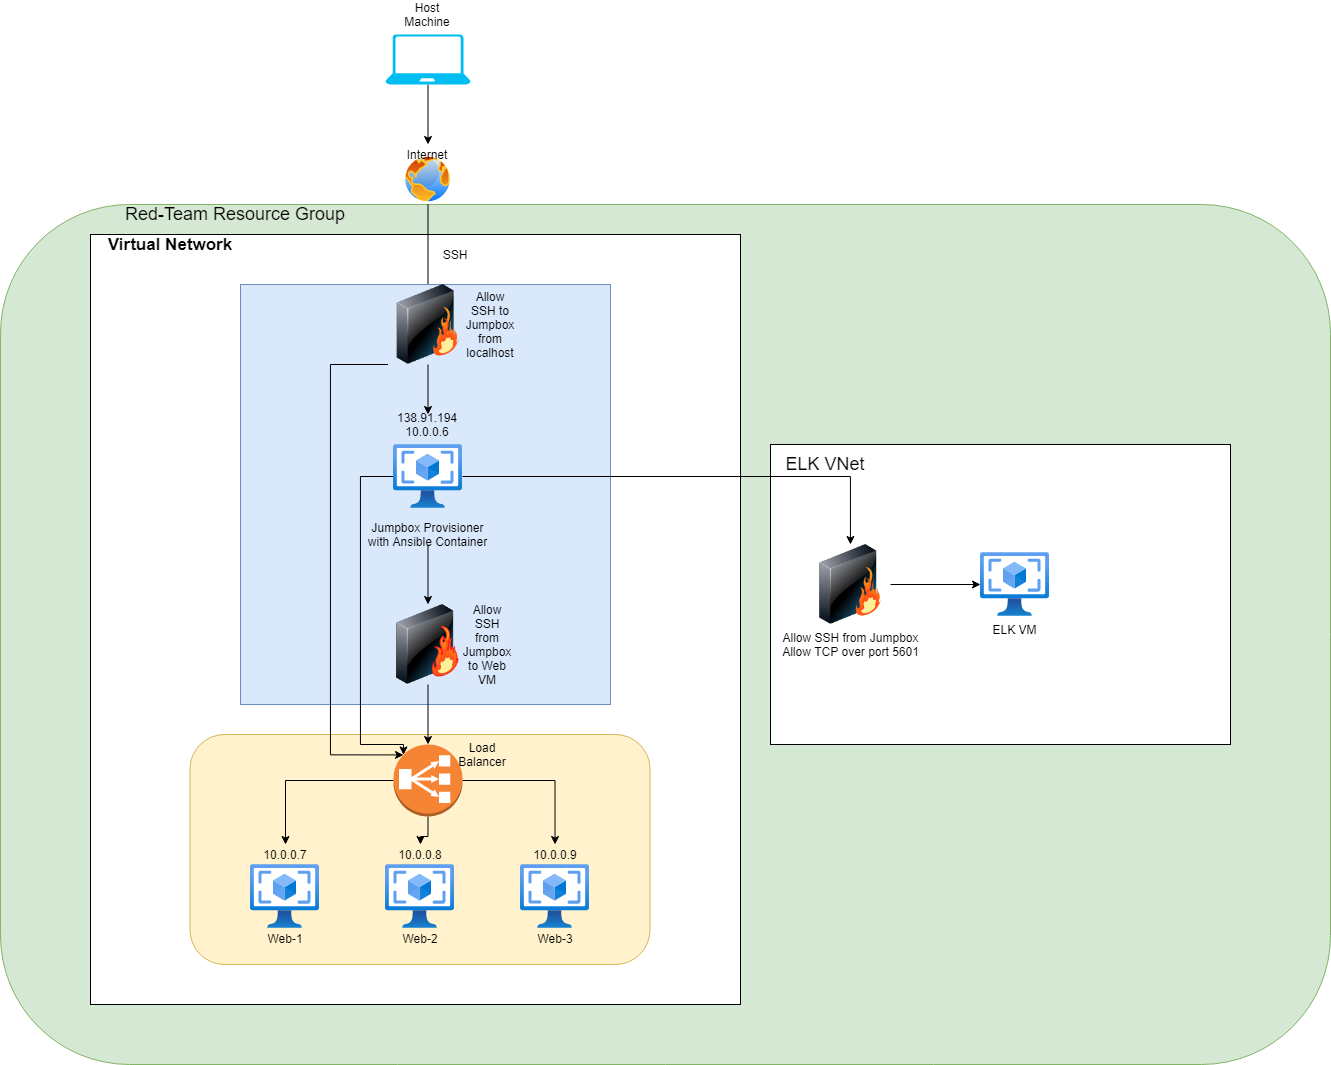

The diagram above was exported from draw.io. Its source (the exported page's mxGraphModel, read from the mxfile embedded in the PNG):
<mxGraphModel dx="2523" dy="896" grid="1" gridSize="10" guides="1" tooltips="1" connect="1" arrows="1" fold="1" page="1" pageScale="1" pageWidth="850" pageHeight="1100" math="0" shadow="0">
  <root>
    <mxCell id="0" />
    <mxCell id="1" parent="0" />
    <mxCell id="S5d7tyH-xt6DGGAp_din-4" value="" style="rounded=1;whiteSpace=wrap;html=1;fillColor=#d5e8d4;strokeColor=#82b366;" parent="1" vertex="1">
      <mxGeometry x="-10" y="530" width="1330" height="860" as="geometry" />
    </mxCell>
    <mxCell id="hyStVs2UhqPoxZjtj1Mo-1" value="" style="rounded=0;whiteSpace=wrap;html=1;" parent="1" vertex="1">
      <mxGeometry x="80" y="560" width="650" height="770" as="geometry" />
    </mxCell>
    <mxCell id="hyStVs2UhqPoxZjtj1Mo-42" value="" style="rounded=1;whiteSpace=wrap;html=1;fillColor=#fff2cc;strokeColor=#d6b656;" parent="1" vertex="1">
      <mxGeometry x="179.5" y="1060" width="460" height="230" as="geometry" />
    </mxCell>
    <mxCell id="hyStVs2UhqPoxZjtj1Mo-8" style="edgeStyle=orthogonalEdgeStyle;rounded=0;orthogonalLoop=1;jettySize=auto;html=1;exitX=0.5;exitY=1;exitDx=0;exitDy=0;exitPerimeter=0;entryX=0.5;entryY=0;entryDx=0;entryDy=0;" parent="1" source="hyStVs2UhqPoxZjtj1Mo-2" target="hyStVs2UhqPoxZjtj1Mo-5" edge="1">
      <mxGeometry relative="1" as="geometry" />
    </mxCell>
    <mxCell id="hyStVs2UhqPoxZjtj1Mo-2" value="" style="verticalLabelPosition=bottom;html=1;verticalAlign=top;align=center;strokeColor=none;fillColor=#00BEF2;shape=mxgraph.azure.laptop;pointerEvents=1;" parent="1" vertex="1">
      <mxGeometry x="375" y="360" width="85" height="50" as="geometry" />
    </mxCell>
    <mxCell id="hyStVs2UhqPoxZjtj1Mo-3" value="Host Machine" style="text;html=1;strokeColor=none;fillColor=none;align=center;verticalAlign=middle;whiteSpace=wrap;rounded=0;" parent="1" vertex="1">
      <mxGeometry x="397.5" y="330" width="40" height="20" as="geometry" />
    </mxCell>
    <mxCell id="hyStVs2UhqPoxZjtj1Mo-14" style="edgeStyle=orthogonalEdgeStyle;rounded=0;orthogonalLoop=1;jettySize=auto;html=1;exitX=0.5;exitY=1;exitDx=0;exitDy=0;" parent="1" source="hyStVs2UhqPoxZjtj1Mo-4" target="hyStVs2UhqPoxZjtj1Mo-11" edge="1">
      <mxGeometry relative="1" as="geometry" />
    </mxCell>
    <mxCell id="hyStVs2UhqPoxZjtj1Mo-4" value="" style="aspect=fixed;perimeter=ellipsePerimeter;html=1;align=center;shadow=0;dashed=0;spacingTop=3;image;image=img/lib/active_directory/internet_globe.svg;" parent="1" vertex="1">
      <mxGeometry x="392.5" y="480" width="50" height="50" as="geometry" />
    </mxCell>
    <mxCell id="hyStVs2UhqPoxZjtj1Mo-5" value="Internet" style="text;html=1;strokeColor=none;fillColor=none;align=center;verticalAlign=middle;whiteSpace=wrap;rounded=0;" parent="1" vertex="1">
      <mxGeometry x="397.5" y="470" width="40" height="20" as="geometry" />
    </mxCell>
    <mxCell id="hyStVs2UhqPoxZjtj1Mo-9" value="SSH" style="text;html=1;strokeColor=none;fillColor=none;align=center;verticalAlign=middle;whiteSpace=wrap;rounded=0;" parent="1" vertex="1">
      <mxGeometry x="425" y="570" width="40" height="20" as="geometry" />
    </mxCell>
    <mxCell id="hyStVs2UhqPoxZjtj1Mo-10" value="" style="rounded=0;whiteSpace=wrap;html=1;fillColor=#dae8fc;strokeColor=#6c8ebf;" parent="1" vertex="1">
      <mxGeometry x="230" y="610" width="370" height="420" as="geometry" />
    </mxCell>
    <mxCell id="WoS18bLcxRTeM9Dt4pA--3" style="edgeStyle=orthogonalEdgeStyle;rounded=0;orthogonalLoop=1;jettySize=auto;html=1;entryX=0.145;entryY=0.145;entryDx=0;entryDy=0;entryPerimeter=0;" parent="1" source="hyStVs2UhqPoxZjtj1Mo-11" target="hyStVs2UhqPoxZjtj1Mo-38" edge="1">
      <mxGeometry relative="1" as="geometry">
        <Array as="points">
          <mxPoint x="350" y="802" />
          <mxPoint x="350" y="1070" />
          <mxPoint x="393" y="1070" />
        </Array>
      </mxGeometry>
    </mxCell>
    <mxCell id="hyStVs2UhqPoxZjtj1Mo-11" value="" style="aspect=fixed;html=1;points=[];align=center;image;fontSize=12;image=img/lib/azure2/compute/VM_Images_Classic.svg;" parent="1" vertex="1">
      <mxGeometry x="383" y="770" width="69" height="64" as="geometry" />
    </mxCell>
    <mxCell id="hyStVs2UhqPoxZjtj1Mo-37" style="edgeStyle=orthogonalEdgeStyle;rounded=0;orthogonalLoop=1;jettySize=auto;html=1;entryX=0.5;entryY=0;entryDx=0;entryDy=0;" parent="1" source="hyStVs2UhqPoxZjtj1Mo-12" target="hyStVs2UhqPoxZjtj1Mo-35" edge="1">
      <mxGeometry relative="1" as="geometry" />
    </mxCell>
    <mxCell id="hyStVs2UhqPoxZjtj1Mo-12" value="Jumpbox Provisioner with Ansible Container" style="text;html=1;strokeColor=none;fillColor=none;align=center;verticalAlign=middle;whiteSpace=wrap;rounded=0;" parent="1" vertex="1">
      <mxGeometry x="355" y="850" width="125" height="20" as="geometry" />
    </mxCell>
    <mxCell id="hyStVs2UhqPoxZjtj1Mo-13" value="138.91.194&lt;br&gt;10.0.0.6" style="text;html=1;strokeColor=none;fillColor=none;align=center;verticalAlign=middle;whiteSpace=wrap;rounded=0;" parent="1" vertex="1">
      <mxGeometry x="397.5" y="740" width="40" height="20" as="geometry" />
    </mxCell>
    <mxCell id="hyStVs2UhqPoxZjtj1Mo-18" style="edgeStyle=orthogonalEdgeStyle;rounded=0;orthogonalLoop=1;jettySize=auto;html=1;exitX=0.5;exitY=1;exitDx=0;exitDy=0;entryX=0.5;entryY=0;entryDx=0;entryDy=0;" parent="1" source="hyStVs2UhqPoxZjtj1Mo-16" target="hyStVs2UhqPoxZjtj1Mo-13" edge="1">
      <mxGeometry relative="1" as="geometry" />
    </mxCell>
    <mxCell id="WoS18bLcxRTeM9Dt4pA--2" style="edgeStyle=orthogonalEdgeStyle;rounded=0;orthogonalLoop=1;jettySize=auto;html=1;exitX=0;exitY=1;exitDx=0;exitDy=0;entryX=0.145;entryY=0.145;entryDx=0;entryDy=0;entryPerimeter=0;" parent="1" source="hyStVs2UhqPoxZjtj1Mo-16" target="hyStVs2UhqPoxZjtj1Mo-38" edge="1">
      <mxGeometry relative="1" as="geometry">
        <Array as="points">
          <mxPoint x="320" y="690" />
          <mxPoint x="320" y="1080" />
        </Array>
      </mxGeometry>
    </mxCell>
    <mxCell id="hyStVs2UhqPoxZjtj1Mo-16" value="" style="image;html=1;image=img/lib/clip_art/networking/Firewall_128x128.png" parent="1" vertex="1">
      <mxGeometry x="377.5" y="610" width="80" height="80" as="geometry" />
    </mxCell>
    <mxCell id="hyStVs2UhqPoxZjtj1Mo-17" value="Allow SSH to Jumpbox from localhost" style="text;html=1;strokeColor=none;fillColor=none;align=center;verticalAlign=middle;whiteSpace=wrap;rounded=0;" parent="1" vertex="1">
      <mxGeometry x="460" y="640" width="40" height="20" as="geometry" />
    </mxCell>
    <mxCell id="hyStVs2UhqPoxZjtj1Mo-22" value="" style="aspect=fixed;html=1;points=[];align=center;image;fontSize=12;image=img/lib/azure2/compute/VM_Images_Classic.svg;" parent="1" vertex="1">
      <mxGeometry x="240" y="1190" width="69" height="64" as="geometry" />
    </mxCell>
    <mxCell id="hyStVs2UhqPoxZjtj1Mo-23" value="" style="aspect=fixed;html=1;points=[];align=center;image;fontSize=12;image=img/lib/azure2/compute/VM_Images_Classic.svg;" parent="1" vertex="1">
      <mxGeometry x="375" y="1190" width="69" height="64" as="geometry" />
    </mxCell>
    <mxCell id="hyStVs2UhqPoxZjtj1Mo-24" value="" style="aspect=fixed;html=1;points=[];align=center;image;fontSize=12;image=img/lib/azure2/compute/VM_Images_Classic.svg;" parent="1" vertex="1">
      <mxGeometry x="510" y="1190" width="69" height="64" as="geometry" />
    </mxCell>
    <mxCell id="hyStVs2UhqPoxZjtj1Mo-25" value="Web-1" style="text;html=1;strokeColor=none;fillColor=none;align=center;verticalAlign=middle;whiteSpace=wrap;rounded=0;" parent="1" vertex="1">
      <mxGeometry x="254.5" y="1254" width="40" height="20" as="geometry" />
    </mxCell>
    <mxCell id="hyStVs2UhqPoxZjtj1Mo-26" value="Web-2" style="text;html=1;strokeColor=none;fillColor=none;align=center;verticalAlign=middle;whiteSpace=wrap;rounded=0;" parent="1" vertex="1">
      <mxGeometry x="389.5" y="1254" width="40" height="20" as="geometry" />
    </mxCell>
    <mxCell id="hyStVs2UhqPoxZjtj1Mo-27" value="Web-3" style="text;html=1;strokeColor=none;fillColor=none;align=center;verticalAlign=middle;whiteSpace=wrap;rounded=0;" parent="1" vertex="1">
      <mxGeometry x="524.5" y="1254" width="40" height="20" as="geometry" />
    </mxCell>
    <mxCell id="hyStVs2UhqPoxZjtj1Mo-28" value="10.0.0.7" style="text;html=1;strokeColor=none;fillColor=none;align=center;verticalAlign=middle;whiteSpace=wrap;rounded=0;" parent="1" vertex="1">
      <mxGeometry x="255" y="1170" width="40" height="20" as="geometry" />
    </mxCell>
    <mxCell id="hyStVs2UhqPoxZjtj1Mo-29" value="10.0.0.8" style="text;html=1;strokeColor=none;fillColor=none;align=center;verticalAlign=middle;whiteSpace=wrap;rounded=0;" parent="1" vertex="1">
      <mxGeometry x="390" y="1170" width="40" height="20" as="geometry" />
    </mxCell>
    <mxCell id="hyStVs2UhqPoxZjtj1Mo-30" value="10.0.0.9" style="text;html=1;strokeColor=none;fillColor=none;align=center;verticalAlign=middle;whiteSpace=wrap;rounded=0;" parent="1" vertex="1">
      <mxGeometry x="524.5" y="1170" width="40" height="20" as="geometry" />
    </mxCell>
    <mxCell id="hyStVs2UhqPoxZjtj1Mo-33" value="&lt;b style=&quot;font-size: 17px&quot;&gt;Virtual Network&lt;/b&gt;" style="text;html=1;strokeColor=none;fillColor=none;align=center;verticalAlign=middle;whiteSpace=wrap;rounded=0;" parent="1" vertex="1">
      <mxGeometry x="80" y="530" width="160" height="80" as="geometry" />
    </mxCell>
    <mxCell id="hyStVs2UhqPoxZjtj1Mo-44" style="edgeStyle=orthogonalEdgeStyle;rounded=0;orthogonalLoop=1;jettySize=auto;html=1;exitX=0.5;exitY=1;exitDx=0;exitDy=0;" parent="1" source="hyStVs2UhqPoxZjtj1Mo-35" target="hyStVs2UhqPoxZjtj1Mo-38" edge="1">
      <mxGeometry relative="1" as="geometry" />
    </mxCell>
    <mxCell id="hyStVs2UhqPoxZjtj1Mo-35" value="" style="image;html=1;image=img/lib/clip_art/networking/Firewall-page1_128x128.png" parent="1" vertex="1">
      <mxGeometry x="377.5" y="930" width="80" height="80" as="geometry" />
    </mxCell>
    <mxCell id="hyStVs2UhqPoxZjtj1Mo-36" value="Allow SSH from Jumpbox to Web VM" style="text;html=1;strokeColor=none;fillColor=none;align=center;verticalAlign=middle;whiteSpace=wrap;rounded=0;" parent="1" vertex="1">
      <mxGeometry x="457.5" y="960" width="40" height="20" as="geometry" />
    </mxCell>
    <mxCell id="hyStVs2UhqPoxZjtj1Mo-39" style="edgeStyle=orthogonalEdgeStyle;rounded=0;orthogonalLoop=1;jettySize=auto;html=1;entryX=0.5;entryY=0;entryDx=0;entryDy=0;" parent="1" source="hyStVs2UhqPoxZjtj1Mo-38" target="hyStVs2UhqPoxZjtj1Mo-28" edge="1">
      <mxGeometry relative="1" as="geometry" />
    </mxCell>
    <mxCell id="hyStVs2UhqPoxZjtj1Mo-40" style="edgeStyle=orthogonalEdgeStyle;rounded=0;orthogonalLoop=1;jettySize=auto;html=1;exitX=1;exitY=0.5;exitDx=0;exitDy=0;exitPerimeter=0;" parent="1" source="hyStVs2UhqPoxZjtj1Mo-38" target="hyStVs2UhqPoxZjtj1Mo-30" edge="1">
      <mxGeometry relative="1" as="geometry" />
    </mxCell>
    <mxCell id="hyStVs2UhqPoxZjtj1Mo-41" style="edgeStyle=orthogonalEdgeStyle;rounded=0;orthogonalLoop=1;jettySize=auto;html=1;exitX=0.5;exitY=1;exitDx=0;exitDy=0;exitPerimeter=0;" parent="1" source="hyStVs2UhqPoxZjtj1Mo-38" target="hyStVs2UhqPoxZjtj1Mo-29" edge="1">
      <mxGeometry relative="1" as="geometry" />
    </mxCell>
    <mxCell id="hyStVs2UhqPoxZjtj1Mo-38" value="" style="outlineConnect=0;dashed=0;verticalLabelPosition=bottom;verticalAlign=top;align=center;html=1;shape=mxgraph.aws3.classic_load_balancer;fillColor=#F58534;gradientColor=none;" parent="1" vertex="1">
      <mxGeometry x="383" y="1070" width="69" height="72" as="geometry" />
    </mxCell>
    <mxCell id="hyStVs2UhqPoxZjtj1Mo-43" value="Load Balancer" style="text;html=1;strokeColor=none;fillColor=none;align=center;verticalAlign=middle;whiteSpace=wrap;rounded=0;" parent="1" vertex="1">
      <mxGeometry x="452" y="1070" width="40" height="20" as="geometry" />
    </mxCell>
    <mxCell id="S5d7tyH-xt6DGGAp_din-1" value="" style="rounded=0;whiteSpace=wrap;html=1;" parent="1" vertex="1">
      <mxGeometry x="760" y="770" width="460" height="300" as="geometry" />
    </mxCell>
    <mxCell id="S5d7tyH-xt6DGGAp_din-2" value="&lt;font style=&quot;font-size: 18px&quot;&gt;ELK VNet&lt;/font&gt;" style="text;html=1;strokeColor=none;fillColor=none;align=center;verticalAlign=middle;whiteSpace=wrap;rounded=0;" parent="1" vertex="1">
      <mxGeometry x="770" y="780" width="90" height="20" as="geometry" />
    </mxCell>
    <mxCell id="S5d7tyH-xt6DGGAp_din-7" value="&lt;font style=&quot;font-size: 18px&quot;&gt;Red-Team Resource Group&lt;/font&gt;" style="text;html=1;strokeColor=none;fillColor=none;align=center;verticalAlign=middle;whiteSpace=wrap;rounded=0;" parent="1" vertex="1">
      <mxGeometry x="80" y="530" width="290" height="20" as="geometry" />
    </mxCell>
    <mxCell id="sh8cR9KzObkUfqazW7t0-9" style="edgeStyle=orthogonalEdgeStyle;rounded=0;orthogonalLoop=1;jettySize=auto;html=1;" edge="1" parent="1" source="sh8cR9KzObkUfqazW7t0-2" target="sh8cR9KzObkUfqazW7t0-8">
      <mxGeometry relative="1" as="geometry" />
    </mxCell>
    <mxCell id="sh8cR9KzObkUfqazW7t0-2" value="Allow SSH from Jumpbox&lt;br&gt;Allow TCP over port 5601" style="image;html=1;image=img/lib/clip_art/networking/Firewall_128x128.png" vertex="1" parent="1">
      <mxGeometry x="800" y="870" width="80" height="80" as="geometry" />
    </mxCell>
    <mxCell id="sh8cR9KzObkUfqazW7t0-7" style="edgeStyle=orthogonalEdgeStyle;rounded=0;orthogonalLoop=1;jettySize=auto;html=1;" edge="1" parent="1" source="hyStVs2UhqPoxZjtj1Mo-11" target="sh8cR9KzObkUfqazW7t0-2">
      <mxGeometry relative="1" as="geometry" />
    </mxCell>
    <mxCell id="sh8cR9KzObkUfqazW7t0-8" value="ELK VM" style="aspect=fixed;html=1;points=[];align=center;image;fontSize=12;image=img/lib/azure2/compute/VM_Images_Classic.svg;" vertex="1" parent="1">
      <mxGeometry x="970" y="878" width="69" height="64" as="geometry" />
    </mxCell>
  </root>
</mxGraphModel>